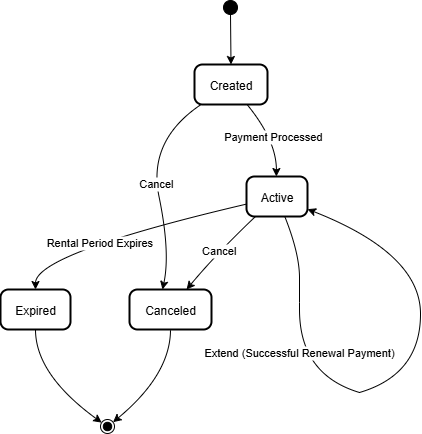

The diagram above was exported from draw.io. Its source (the exported page's mxGraphModel, read from the mxfile embedded in the PNG):
<mxGraphModel dx="802" dy="405" grid="1" gridSize="10" guides="1" tooltips="1" connect="1" arrows="1" fold="1" page="1" pageScale="1" pageWidth="850" pageHeight="1100" math="0" shadow="0">
  <root>
    <mxCell id="0" />
    <mxCell id="1" parent="0" />
    <mxCell id="2" value="" style="ellipse;fillColor=strokeColor;" parent="1" vertex="1">
      <mxGeometry x="274" y="8" width="14" height="14" as="geometry" />
    </mxCell>
    <mxCell id="3" value="Created" style="rounded=1;arcSize=20;strokeWidth=2" parent="1" vertex="1">
      <mxGeometry x="245" y="72" width="73" height="40" as="geometry" />
    </mxCell>
    <mxCell id="4" value="Active" style="rounded=1;arcSize=20;strokeWidth=2" parent="1" vertex="1">
      <mxGeometry x="297" y="184" width="61" height="40" as="geometry" />
    </mxCell>
    <mxCell id="5" value="Canceled" style="rounded=1;arcSize=20;strokeWidth=2" parent="1" vertex="1">
      <mxGeometry x="180" y="297" width="82" height="40" as="geometry" />
    </mxCell>
    <mxCell id="6" value="Expired" style="rounded=1;arcSize=20;strokeWidth=2" parent="1" vertex="1">
      <mxGeometry x="51" y="297" width="70" height="40" as="geometry" />
    </mxCell>
    <mxCell id="7" value="" style="ellipse;shape=endState;fillColor=strokeColor;" parent="1" vertex="1">
      <mxGeometry x="151" y="427" width="14" height="14" as="geometry" />
    </mxCell>
    <mxCell id="8" value="" style="whiteSpace=wrap;strokeWidth=2;" parent="1" vertex="1">
      <mxGeometry x="350" y="317" as="geometry" />
    </mxCell>
    <mxCell id="9" value="" style="whiteSpace=wrap;strokeWidth=2;" parent="1" vertex="1">
      <mxGeometry x="411" y="434" as="geometry" />
    </mxCell>
    <mxCell id="10" value="" style="curved=1;startArrow=none;;exitX=0.53;exitY=1;entryX=0.5;entryY=0;" parent="1" source="2" target="3" edge="1">
      <mxGeometry relative="1" as="geometry">
        <Array as="points" />
      </mxGeometry>
    </mxCell>
    <mxCell id="11" value="Payment Processed" style="curved=1;startArrow=none;;exitX=0.72;exitY=1;entryX=0.49;entryY=0.01;" parent="1" source="3" target="4" edge="1">
      <mxGeometry relative="1" as="geometry">
        <Array as="points">
          <mxPoint x="327" y="148" />
        </Array>
      </mxGeometry>
    </mxCell>
    <mxCell id="12" value="Cancel" style="curved=1;startArrow=none;;exitX=0.09;exitY=1;entryX=0.4;entryY=-0.01;" parent="1" source="3" target="5" edge="1">
      <mxGeometry relative="1" as="geometry">
        <Array as="points">
          <mxPoint x="198" y="148" />
          <mxPoint x="221" y="260" />
        </Array>
      </mxGeometry>
    </mxCell>
    <mxCell id="13" value="Rental Period Expires" style="curved=1;startArrow=none;;exitX=0;exitY=0.69;entryX=0.5;entryY=-0.01;" parent="1" source="4" target="6" edge="1">
      <mxGeometry x="0.2021" y="4" relative="1" as="geometry">
        <Array as="points">
          <mxPoint x="86" y="261" />
        </Array>
        <mxPoint as="offset" />
      </mxGeometry>
    </mxCell>
    <mxCell id="14" value="" style="curved=1;startArrow=none;endArrow=none;exitX=0.63;exitY=1.01;entryX=Infinity;entryY=-Infinity;" parent="1" source="4" target="8" edge="1">
      <mxGeometry relative="1" as="geometry">
        <Array as="points">
          <mxPoint x="350" y="261" />
          <mxPoint x="350" y="310" />
        </Array>
      </mxGeometry>
    </mxCell>
    <mxCell id="15" value="Extend (Successful Renewal Payment)" style="curved=1;startArrow=none;endArrow=none;exitX=Infinity;exitY=-Infinity;" parent="1" source="8" edge="1">
      <mxGeometry x="-0.3262" relative="1" as="geometry">
        <Array as="points">
          <mxPoint x="350" y="382" />
        </Array>
        <mxPoint x="410" y="400" as="targetPoint" />
        <mxPoint as="offset" />
      </mxGeometry>
    </mxCell>
    <mxCell id="16" value="" style="curved=1;startArrow=none;;entryX=0.99;entryY=0.81;" parent="1" target="4" edge="1">
      <mxGeometry relative="1" as="geometry">
        <Array as="points">
          <mxPoint x="471" y="382" />
          <mxPoint x="471" y="261" />
        </Array>
        <mxPoint x="410" y="400" as="sourcePoint" />
      </mxGeometry>
    </mxCell>
    <mxCell id="17" value="Cancel" style="curved=1;startArrow=none;;exitX=0.14;exitY=1.01;entryX=0.7;entryY=-0.01;" parent="1" source="4" target="5" edge="1">
      <mxGeometry relative="1" as="geometry">
        <Array as="points">
          <mxPoint x="267" y="261" />
        </Array>
      </mxGeometry>
    </mxCell>
    <mxCell id="18" value="" style="curved=1;startArrow=none;;exitX=0.5;exitY=0.99;entryX=0;entryY=0.12;" parent="1" source="6" target="7" edge="1">
      <mxGeometry relative="1" as="geometry">
        <Array as="points">
          <mxPoint x="86" y="382" />
        </Array>
      </mxGeometry>
    </mxCell>
    <mxCell id="19" value="" style="curved=1;startArrow=none;;exitX=0.5;exitY=0.99;entryX=1;entryY=0.07;" parent="1" source="5" target="7" edge="1">
      <mxGeometry relative="1" as="geometry">
        <Array as="points">
          <mxPoint x="221" y="382" />
        </Array>
      </mxGeometry>
    </mxCell>
  </root>
</mxGraphModel>